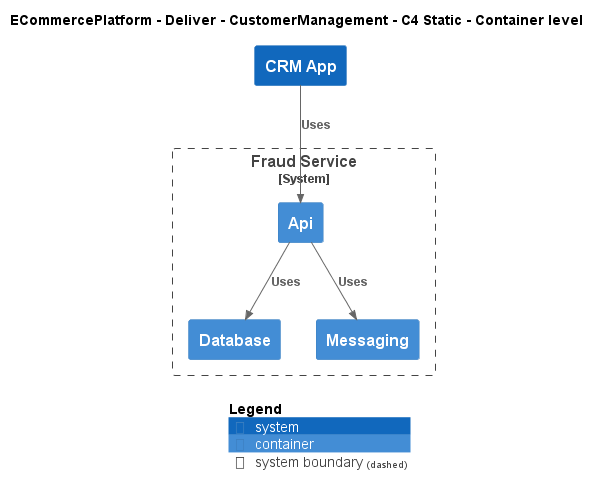

The diagram above was rendered by PlantUML. Its source (embedded in the PNG):
@startuml
!include ..\..\..\..\.c4s\C4_Container.puml

AddElementTag("c4interflow:lifecycle:new", $bgColor=green, $fontColor=#ffffff, $borderColor=green, $shadowing="False")
AddElementTag("c4interflow:lifecycle:changed", $bgColor=orange, $fontColor=#ffffff, $borderColor=orange, $shadowing="False")
AddElementTag("c4interflow:lifecycle:removed", $bgColor=red, $fontColor=#ffffff, $borderColor=red, $shadowing="False")

AddRelTag("c4interflow:lifecycle:new", $textColor=green, $lineColor=green)
AddRelTag("c4interflow:lifecycle:changed", $textColor=orange, $lineColor=orange)
AddRelTag("c4interflow:lifecycle:removed", $textColor=red, $lineColor=red)

SHOW_PERSON_PORTRAIT()
LAYOUT_TOP_DOWN()

skinparam linetype polyline

title ECommercePlatform - Deliver - CustomerManagement - C4 Static - Container level

System(ECommercePlatform.Deliver.CustomerManagement.SoftwareSystems.CRMApp, "CRM App", "")

System_Boundary(ECommercePlatform.Deliver.FraudManagement.SoftwareSystems.FraudService, "Fraud Service") {
    Container(ECommercePlatform.Deliver.FraudManagement.SoftwareSystems.FraudService.Containers.Api, "Api", "", "")
    Container(ECommercePlatform.Deliver.FraudManagement.SoftwareSystems.FraudService.Containers.Database, "Database", "", "")
    Container(ECommercePlatform.Deliver.FraudManagement.SoftwareSystems.FraudService.Containers.Messaging, "Messaging", "", "")
}

Rel(ECommercePlatform.Deliver.CustomerManagement.SoftwareSystems.CRMApp, ECommercePlatform.Deliver.FraudManagement.SoftwareSystems.FraudService.Containers.Api, "Uses")
Rel(ECommercePlatform.Deliver.FraudManagement.SoftwareSystems.FraudService.Containers.Api, ECommercePlatform.Deliver.FraudManagement.SoftwareSystems.FraudService.Containers.Database, "Uses")
Rel(ECommercePlatform.Deliver.FraudManagement.SoftwareSystems.FraudService.Containers.Api, ECommercePlatform.Deliver.FraudManagement.SoftwareSystems.FraudService.Containers.Messaging, "Uses")


SHOW_LEGEND()
@enduml